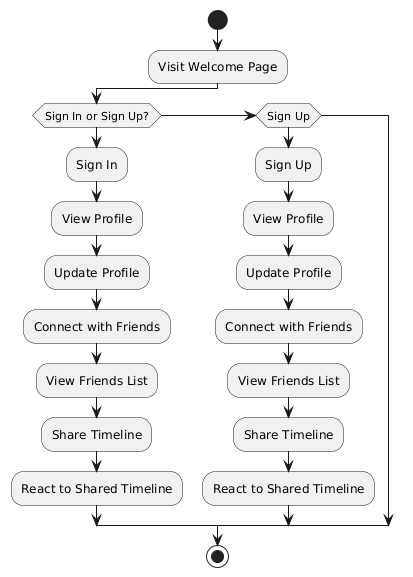

The diagram above was rendered by PlantUML. Its source (embedded in the PNG):
@startuml
start

:Visit Welcome Page;
if (Sign In or Sign Up?) then
  :Sign In;
  :View Profile;
  :Update Profile;
  :Connect with Friends;
  :View Friends List;
  :Share Timeline;
  :React to Shared Timeline;
elseif (Sign Up) then
  :Sign Up;
  :View Profile;
  :Update Profile;
  :Connect with Friends;
  :View Friends List;
  :Share Timeline;
  :React to Shared Timeline;
endif

stop
@enduml